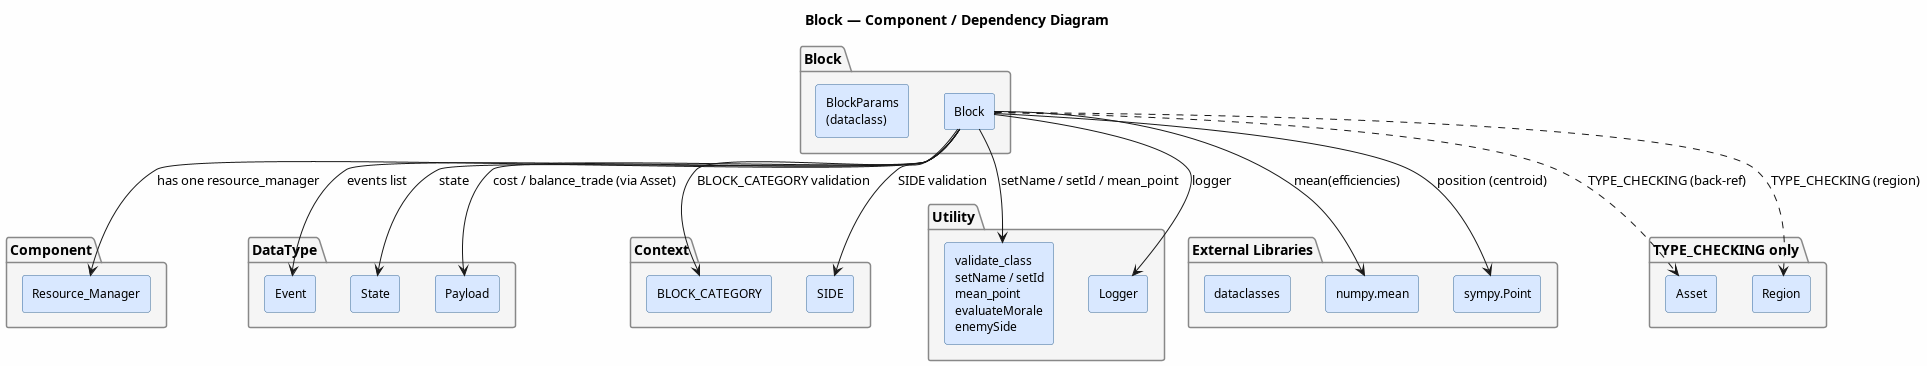

The diagram above was rendered by PlantUML. Its source (embedded in the PNG):
@startuml Block.Component.Diagram
title Block — Component / Dependency Diagram

skinparam componentStyle rectangle
skinparam backgroundColor #FEFEFE
skinparam component {
    BackgroundColor #D9E8FF
    BorderColor #336699
    FontSize 12
}
skinparam package {
    BackgroundColor #F5F5F5
    BorderColor #888888
}

package "Block" {
    [Block] as BLK
    [BlockParams\n(dataclass)] as BP
}

package "Component" {
    [Resource_Manager] as RM
}

package "DataType" {
    [Event] as EVT
    [State] as STA
    [Payload] as PL
}

package "Context" {
    [BLOCK_CATEGORY] as BC
    [SIDE] as SD
}

package "Utility" {
    [validate_class\nsetName / setId\nmean_point\nevaluateMorale\nenemySide] as UTL
    [Logger] as LOG
}

package "External Libraries" {
    [numpy.mean] as NP
    [sympy.Point] as PT
    [dataclasses] as DC
}

package "TYPE_CHECKING only" {
    [Asset] as AST
    [Region] as RGN
}

BLK --> RM   : has one resource_manager
BLK --> EVT  : events list
BLK --> STA  : state
BLK --> PL   : cost / balance_trade (via Asset)
BLK --> BC   : BLOCK_CATEGORY validation
BLK --> SD   : SIDE validation
BLK --> UTL  : setName / setId / mean_point
BLK --> LOG  : logger
BLK --> NP   : mean(efficiencies)
BLK --> PT   : position (centroid)
BLK ..> AST  : TYPE_CHECKING (back-ref)
BLK ..> RGN  : TYPE_CHECKING (region)

@enduml